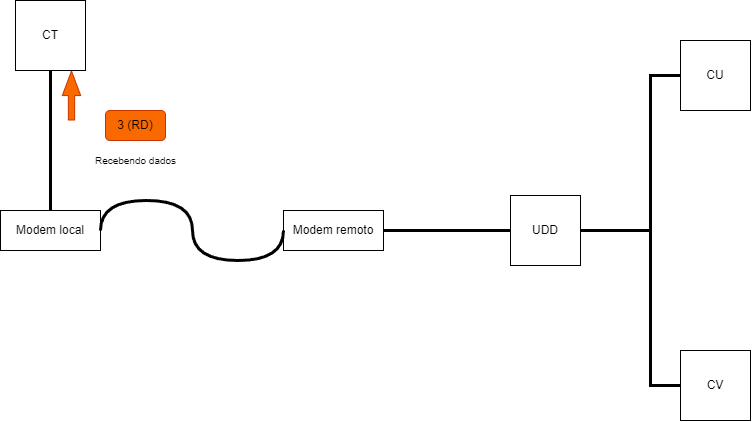

The diagram above was exported from draw.io. Its source (the exported page's mxGraphModel, read from the mxfile embedded in the PNG):
<mxGraphModel dx="660" dy="623" grid="1" gridSize="10" guides="1" tooltips="1" connect="1" arrows="1" fold="1" page="1" pageScale="1" pageWidth="827" pageHeight="1169" math="0" shadow="0">
  <root>
    <mxCell id="0" />
    <mxCell id="1" parent="0" />
    <mxCell id="N0B7f1GQi4oO9jO1ZdyZ-175" value="CT" style="whiteSpace=wrap;html=1;aspect=fixed;" vertex="1" parent="1">
      <mxGeometry x="54" y="60" width="70" height="70" as="geometry" />
    </mxCell>
    <mxCell id="N0B7f1GQi4oO9jO1ZdyZ-176" value="UDD" style="whiteSpace=wrap;html=1;aspect=fixed;" vertex="1" parent="1">
      <mxGeometry x="549" y="255" width="70" height="70" as="geometry" />
    </mxCell>
    <mxCell id="N0B7f1GQi4oO9jO1ZdyZ-177" value="CU" style="whiteSpace=wrap;html=1;aspect=fixed;" vertex="1" parent="1">
      <mxGeometry x="719" y="100" width="70" height="70" as="geometry" />
    </mxCell>
    <mxCell id="N0B7f1GQi4oO9jO1ZdyZ-178" value="CV" style="whiteSpace=wrap;html=1;aspect=fixed;" vertex="1" parent="1">
      <mxGeometry x="719" y="410" width="70" height="70" as="geometry" />
    </mxCell>
    <mxCell id="N0B7f1GQi4oO9jO1ZdyZ-179" value="" style="endArrow=none;html=1;rounded=0;exitX=0.5;exitY=1;exitDx=0;exitDy=0;entryX=0.5;entryY=0;entryDx=0;entryDy=0;strokeWidth=3;" edge="1" parent="1" source="N0B7f1GQi4oO9jO1ZdyZ-175" target="N0B7f1GQi4oO9jO1ZdyZ-183">
      <mxGeometry width="50" height="50" relative="1" as="geometry">
        <mxPoint x="389" y="340" as="sourcePoint" />
        <mxPoint x="179" y="285" as="targetPoint" />
      </mxGeometry>
    </mxCell>
    <mxCell id="N0B7f1GQi4oO9jO1ZdyZ-180" value="" style="endArrow=none;html=1;rounded=0;exitX=0;exitY=0.5;exitDx=0;exitDy=0;entryX=1;entryY=0.5;entryDx=0;entryDy=0;strokeWidth=3;" edge="1" parent="1" source="N0B7f1GQi4oO9jO1ZdyZ-176" target="N0B7f1GQi4oO9jO1ZdyZ-184">
      <mxGeometry width="50" height="50" relative="1" as="geometry">
        <mxPoint x="393" y="300" as="sourcePoint" />
        <mxPoint x="419" y="285" as="targetPoint" />
      </mxGeometry>
    </mxCell>
    <mxCell id="N0B7f1GQi4oO9jO1ZdyZ-181" value="" style="endArrow=none;html=1;rounded=0;exitX=0;exitY=0.5;exitDx=0;exitDy=0;entryX=1;entryY=0.5;entryDx=0;entryDy=0;strokeWidth=3;" edge="1" parent="1" source="N0B7f1GQi4oO9jO1ZdyZ-177" target="N0B7f1GQi4oO9jO1ZdyZ-176">
      <mxGeometry width="50" height="50" relative="1" as="geometry">
        <mxPoint x="559" y="300" as="sourcePoint" />
        <mxPoint x="473" y="300" as="targetPoint" />
        <Array as="points">
          <mxPoint x="689" y="135" />
          <mxPoint x="689" y="290" />
        </Array>
      </mxGeometry>
    </mxCell>
    <mxCell id="N0B7f1GQi4oO9jO1ZdyZ-182" value="" style="endArrow=none;html=1;rounded=0;exitX=0;exitY=0.5;exitDx=0;exitDy=0;entryX=1;entryY=0.5;entryDx=0;entryDy=0;strokeWidth=3;" edge="1" parent="1" source="N0B7f1GQi4oO9jO1ZdyZ-178" target="N0B7f1GQi4oO9jO1ZdyZ-176">
      <mxGeometry width="50" height="50" relative="1" as="geometry">
        <mxPoint x="569" y="310" as="sourcePoint" />
        <mxPoint x="483" y="310" as="targetPoint" />
        <Array as="points">
          <mxPoint x="689" y="445" />
          <mxPoint x="689" y="290" />
        </Array>
      </mxGeometry>
    </mxCell>
    <mxCell id="N0B7f1GQi4oO9jO1ZdyZ-183" value="Modem local&lt;br&gt;" style="rounded=0;whiteSpace=wrap;html=1;" vertex="1" parent="1">
      <mxGeometry x="39" y="270" width="100" height="40" as="geometry" />
    </mxCell>
    <mxCell id="N0B7f1GQi4oO9jO1ZdyZ-184" value="Modem remoto&lt;br&gt;" style="rounded=0;whiteSpace=wrap;html=1;" vertex="1" parent="1">
      <mxGeometry x="322" y="270" width="100" height="40" as="geometry" />
    </mxCell>
    <mxCell id="N0B7f1GQi4oO9jO1ZdyZ-185" value="" style="shape=flexArrow;endArrow=classic;html=1;rounded=0;width=6.290322580645161;endSize=7.8596774193548375;endWidth=11.082206035379812;fillColor=#fa6800;strokeColor=#C73500;" edge="1" parent="1">
      <mxGeometry width="50" height="50" relative="1" as="geometry">
        <mxPoint x="110" y="180" as="sourcePoint" />
        <mxPoint x="110" y="130" as="targetPoint" />
      </mxGeometry>
    </mxCell>
    <mxCell id="N0B7f1GQi4oO9jO1ZdyZ-186" value="3 (RD)" style="rounded=1;whiteSpace=wrap;html=1;fillColor=#fa6800;fontColor=#000000;strokeColor=#C73500;" vertex="1" parent="1">
      <mxGeometry x="144" y="170" width="60" height="30" as="geometry" />
    </mxCell>
    <mxCell id="N0B7f1GQi4oO9jO1ZdyZ-187" value="&lt;font style=&quot;font-size: 10px;&quot;&gt;Recebendo dados&lt;br&gt;&lt;/font&gt;" style="text;html=1;align=center;verticalAlign=middle;resizable=0;points=[];autosize=1;strokeColor=none;fillColor=none;" vertex="1" parent="1">
      <mxGeometry x="124" y="205" width="100" height="30" as="geometry" />
    </mxCell>
    <mxCell id="N0B7f1GQi4oO9jO1ZdyZ-188" value="" style="endArrow=none;html=1;rounded=0;exitX=0;exitY=0.5;exitDx=0;exitDy=0;entryX=1;entryY=0.5;entryDx=0;entryDy=0;strokeWidth=3;edgeStyle=orthogonalEdgeStyle;curved=1;" edge="1" parent="1" source="N0B7f1GQi4oO9jO1ZdyZ-184" target="N0B7f1GQi4oO9jO1ZdyZ-183">
      <mxGeometry width="50" height="50" relative="1" as="geometry">
        <mxPoint x="99" y="140" as="sourcePoint" />
        <mxPoint x="99" y="280" as="targetPoint" />
        <Array as="points">
          <mxPoint x="322" y="320" />
          <mxPoint x="231" y="320" />
          <mxPoint x="231" y="260" />
          <mxPoint x="139" y="260" />
        </Array>
      </mxGeometry>
    </mxCell>
  </root>
</mxGraphModel>